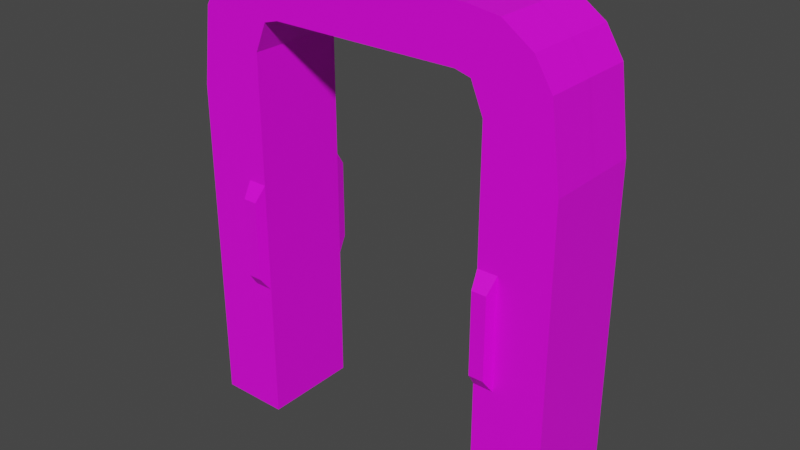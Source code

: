 # Source: door2.blend  (saved by Blender 2.92.15; exported with 4.5.12 LTS)
import bpy
from mathutils import Matrix  # noqa: F401  (used for matrix-valued properties, if any)

bpy.ops.wm.read_factory_settings(use_empty=True)
scene = bpy.context.scene
scene.name = 'Scene'

# ---- collections
col_collection = bpy.data.collections.new('Collection'); scene.collection.children.link(col_collection)

# ---- images (referenced by path relative to the original .blend; pixels are not part of the script)
import os
ASSET_DIR = os.environ.get("B2B_ASSET_DIR", "")  # directory of the original .blend (textures are referenced by path, not embedded)
HERE = os.path.dirname(os.path.abspath(__file__))  # packed textures are extracted next to this script under _unpacked/

def load_image(name, relpath, width, height, colorspace="sRGB"):
    """Load a texture the original file referenced (path relative to the .blend, or extracted next to this script)."""
    p = next((c for c in (os.path.join(HERE, relpath), os.path.join(ASSET_DIR, relpath)) if relpath and os.path.exists(c)), "")
    if p:
        img = bpy.data.images.load(p, check_existing=True)
        img.name = name
    else:  # same state as the original file: an image datablock whose file is absent (Cycles renders it pink)
        img = bpy.data.images.new(name, width, height)
        img.source = "FILE"
        img.filepath = "//" + (relpath or name)
    img.colorspace_settings.name = colorspace
    return img
img_metal_grating_jpg = load_image('metal_grating.jpg', 'metal_grating.jpg', 1024, 1024, 'sRGB')

# ---- materials (node trees are filled in below, after node groups)
mat_material_001 = bpy.data.materials.new('Material.001')
mat_material_001.use_transparent_shadow = False

# ---- material node trees
mat_material_001.use_nodes = True; mat_material_001.node_tree.nodes.clear()
_N = mat_material_001.node_tree.nodes; _L = mat_material_001.node_tree.links
n0 = _N.new('ShaderNodeBsdfPrincipled'); n0.name = 'Principled BSDF'; n0.location = (10, 300)
n0.distribution = 'GGX'
n0.subsurface_method = 'BURLEY'
n0.inputs[3].default_value = 1.45
n0.inputs[27].default_value = (0.0, 0.0, 0.0, 1.0)
n0.inputs[28].default_value = 1.0
n1 = _N.new('ShaderNodeOutputMaterial'); n1.name = 'Material Output'; n1.location = (300, 300)
n2 = _N.new('ShaderNodeTexImage'); n2.name = 'Image Texture'; n2.location = (-669, 154)
n2.image = img_metal_grating_jpg
_L.new(n0.outputs[0], n1.inputs[0])
_L.new(n2.outputs[0], n0.inputs[0])
n1.is_active_output = True

# ---- world
world_world = bpy.data.worlds.new('World'); scene.world = world_world
world_world.use_nodes = True; world_world.node_tree.nodes.clear()
_N = world_world.node_tree.nodes; _L = world_world.node_tree.links
n0 = _N.new('ShaderNodeOutputWorld'); n0.name = 'World Output'; n0.location = (300, 300)
n1 = _N.new('ShaderNodeBackground'); n1.name = 'Background'; n1.location = (10, 300)
n1.inputs[0].default_value = (0.05088, 0.05088, 0.05088, 1.0)
_L.new(n1.outputs[0], n0.inputs[0])
n0.is_active_output = True
world_world.color = (0.05088, 0.05088, 0.05088)
world_world.use_sun_shadow = False
world_world.sun_shadow_jitter_overblur = 0.0

# ---- meshes
me_cube_001 = bpy.data.meshes.new('Cube.001')
me_cube_001.from_pydata([(-0.8478, -0.9927, -0.9927), (-0.8019, -0.9927, 0.8404), (-0.8478, -0.9927, 0.4964), (-0.5935, -0.9927, 1.055), (-0.5378, -0.9927, -0.9927), (-0.5378, -0.9927, -0.2538), (-0.5378, -0.9927, 0.6985), (-0.4528, -0.9927, 1.076), (-0.5378, -0.9927, -0.3612), (-0.5378, -0.9927, 0.1306), (-0.6251, -0.9927, 0.1306), (-0.6251, -0.9927, -0.3612), (-0.5494, -1.211, -0.2957), (-0.5494, -1.211, 0.06507), (-0.6134, -1.211, 0.06507), (-0.6134, -1.211, -0.2957), (-0.7254, -0.9927, 0.9636), (-0.4166, -0.9927, 0.8461), (-0.4841, -0.9927, 0.8278), (-0.4528, 0.002492, 1.076), (-0.5935, 0.002492, 1.055), (-0.8019, 0.002492, 0.8404), (-0.8478, 0.002492, 0.4964), (-0.7254, 0.002492, 0.9636), (-0.8478, 0.9927, -0.9927), (-0.8019, 0.9927, 0.8404), (-0.8478, 0.9927, 0.4964), (-0.5935, 0.9927, 1.055), (-0.5378, 0.9927, -0.9927), (-0.5378, 0.9927, -0.2538), (-0.5378, 0.9927, 0.6985), (-0.4528, 0.9927, 1.076), (-0.5378, 0.9927, -0.3612), (-0.5378, 0.9927, 0.1306), (-0.6251, 0.9927, 0.1306), (-0.6251, 0.9927, -0.3612), (-0.5494, 1.211, -0.2957), (-0.5494, 1.211, 0.06507), (-0.6134, 1.211, 0.06507), (-0.6134, 1.211, -0.2957), (-0.7254, 0.9927, 0.9636), (-0.4166, 0.9927, 0.8461), (-0.4841, 0.9927, 0.8278), (-0.4528, -0.002492, 1.076), (-0.5935, -0.002492, 1.055), (-0.8019, -0.002492, 0.8404), (-0.8478, -0.002492, 0.4964), (-0.7254, -0.002492, 0.9636), (0.8478, -0.9927, -0.9927), (0.8019, -0.9927, 0.8404), (0.8478, -0.9927, 0.4964), (0.5935, -0.9927, 1.055), (0.5378, -0.9927, -0.9927), (0.5378, -0.9927, -0.2538), (0.5378, -0.9927, 0.6985), (0.4528, -0.9927, 1.076), (0.5378, -0.9927, -0.3612), (0.5378, -0.9927, 0.1306), (0.6251, -0.9927, 0.1306), (0.6251, -0.9927, -0.3612), (0.5494, -1.211, -0.2957), (0.5494, -1.211, 0.06507), (0.6134, -1.211, 0.06507), (0.6134, -1.211, -0.2957), (0.7254, -0.9927, 0.9636), (0.0, -0.9927, 0.8455), (0.4166, -0.9927, 0.8461), (0.4841, -0.9927, 0.8278), (0.4528, 0.002492, 1.076), (0.5935, 0.002492, 1.055), (0.8019, 0.002492, 0.8404), (0.8478, 0.002492, 0.4964), (0.7254, 0.002492, 0.9636), (0.8478, 0.9927, -0.9927), (0.8019, 0.9927, 0.8404), (0.8478, 0.9927, 0.4964), (0.5935, 0.9927, 1.055), (0.5378, 0.9927, -0.9927), (0.5378, 0.9927, -0.2538), (0.5378, 0.9927, 0.6985), (0.4528, 0.9927, 1.076), (0.5378, 0.9927, -0.3612), (0.5378, 0.9927, 0.1306), (0.6251, 0.9927, 0.1306), (0.6251, 0.9927, -0.3612), (0.5494, 1.211, -0.2957), (0.5494, 1.211, 0.06507), (0.6134, 1.211, 0.06507), (0.6134, 1.211, -0.2957), (0.7254, 0.9927, 0.9636), (0.0, 0.9927, 0.8455), (0.4166, 0.9927, 0.8461), (0.4841, 0.9927, 0.8278), (0.4528, -0.002492, 1.076), (0.5935, -0.002492, 1.055), (0.8019, -0.002492, 0.8404), (0.8478, -0.002492, 0.4964), (0.7254, -0.002492, 0.9636)], [(5, 4), (29, 28), (53, 52), (78, 77)], [(20, 3, 7, 19), (42, 18, 6, 30), (13, 14, 15, 12), (11, 8, 12, 15), (9, 10, 14, 13), (10, 11, 15, 14), (8, 9, 13, 12), (1, 16, 23, 21), (16, 3, 20, 23), (1, 21, 22, 2), (90, 91, 92, 67, 66, 65, 17, 18, 42, 41), (44, 43, 31, 27), (43, 93, 80, 31), (37, 36, 39, 38), (35, 39, 36, 32), (33, 37, 38, 34), (34, 38, 39, 35), (32, 36, 37, 33), (64, 51, 55, 7, 3, 16, 1, 2, 0, 4, 6, 18, 17, 65, 66, 67, 54, 52, 48, 50, 49), (25, 45, 47, 40), (40, 47, 44, 27), (25, 26, 46, 45), (7, 55, 68, 19), (0, 2, 22, 26, 24), (89, 74, 75, 73, 77, 79, 92, 91, 90, 41, 42, 30, 28, 24, 26, 25, 40, 27, 31, 80, 76), (6, 30, 33, 29, 32, 28, 4, 8, 5, 9), (69, 68, 55, 51), (92, 79, 54, 67), (61, 60, 63, 62), (59, 63, 60, 56), (57, 61, 62, 58), (58, 62, 63, 59), (56, 60, 61, 57), (49, 70, 72, 64), (64, 72, 69, 51), (49, 50, 71, 70), (94, 76, 80, 93), (86, 87, 88, 85), (84, 81, 85, 88), (82, 83, 87, 86), (83, 84, 88, 87), (81, 82, 86, 85), (74, 89, 97, 95), (89, 76, 94, 97), (74, 95, 96, 75), (48, 73, 75, 71, 50), (54, 57, 53, 56, 52, 77, 81, 78, 82, 79)])
_uv = me_cube_001.uv_layers.new(name='UVMap')
_uv.uv.foreach_set('vector', [0.8125, 0.6247, 0.8125, 0.75, 0.7812, 0.75, 0.7812, 0.6247, 0.0, 0.0, 0.0, 0.0, 0.0, 0.0, 0.0, 0.0, 0.0, 0.0, 0.1692, 0.09817, 0.1124, 0.1479, 0.0, 0.0, 0.1124, 0.1479, 0.0, 0.0, 0.0, 0.0, 0.1124, 0.1479, 0.0, 0.0, 0.1692, 0.09817, 0.1692, 0.09817, 0.0, 0.0, 0.1692, 0.09817, 0.1124, 0.1479, 0.1124, 0.1479, 0.1692, 0.09817, 0.0, 0.0, 0.0, 0.0, 0.0, 0.0, 0.0, 0.0, 0.875, 0.75, 0.8439, 0.75, 0.8439, 0.6247, 0.875, 0.6247, 0.8439, 0.75, 0.8125, 0.75, 0.8125, 0.6247, 0.8439, 0.6247, 0.625, 0.0, 0.625, 0.1253, 0.5625, 0.1253, 0.5625, 0.0, 0.0, 0.0, 0.0, 0.0, 0.0, 0.0, 0.0, 0.0, 0.0, 0.0, 0.0, 0.0, 0.0, 0.0, 0.0, 0.0, 0.0, 0.0, 0.0, 0.0, 0.8125, 0.6247, 0.7812, 0.6247, 0.7812, 0.75, 0.8125, 0.75, 0.7812, 0.6247, 0.7812, 0.6247, 0.7812, 0.75, 0.7812, 0.75, 0.0, 0.0, 0.0, 0.0, 0.1124, 0.1479, 0.1692, 0.09817, 0.1124, 0.1479, 0.1124, 0.1479, 0.0, 0.0, 0.0, 0.0, 0.0, 0.0, 0.0, 0.0, 0.1692, 0.09817, 0.1692, 0.09817, 0.1692, 0.09817, 0.1692, 0.09817, 0.1124, 0.1479, 0.1124, 0.1479, 0.0, 0.0, 0.0, 0.0, 0.0, 0.0, 0.0, 0.0, 0.8439, 0.75, 0.8125, 0.75, 0.7812, 0.75, 0.7812, 0.75, 0.8125, 0.75, 0.8439, 0.75, 0.625, 0.0, 0.5625, 0.0, 0.125, 0.75, 0.1875, 0.75, 0.0, 0.0, 0.0, 0.0, 0.0, 0.0, 0.0, 0.0, 0.0, 0.0, 0.0, 0.0, 0.0, 0.0, 0.1875, 0.75, 0.125, 0.75, 0.5625, 0.0, 0.625, 0.0, 0.875, 0.75, 0.875, 0.6247, 0.8439, 0.6247, 0.8439, 0.75, 0.8439, 0.75, 0.8439, 0.6247, 0.8125, 0.6247, 0.8125, 0.75, 0.625, 0.0, 0.5625, 0.0, 0.5625, 0.1253, 0.625, 0.1253, 0.7812, 0.75, 0.7812, 0.75, 0.7812, 0.6247, 0.7812, 0.6247, 0.125, 0.75, 0.5625, 0.0, 0.5625, 0.1253, 0.5625, 0.0, 0.125, 0.75, 0.8439, 0.75, 0.625, 0.0, 0.5625, 0.0, 0.125, 0.75, 0.1875, 0.75, 0.0, 0.0, 0.0, 0.0, 0.0, 0.0, 0.0, 0.0, 0.0, 0.0, 0.0, 0.0, 0.0, 0.0, 0.1875, 0.75, 0.125, 0.75, 0.5625, 0.0, 0.625, 0.0, 0.8439, 0.75, 0.8125, 0.75, 0.7812, 0.75, 0.7812, 0.75, 0.8125, 0.75, 0.0, 0.0, 0.0, 0.0, 0.0, 0.0, 0.0, 0.0, 0.0, 0.0, 0.0, 0.0, 0.0, 0.0, 0.0, 0.0, 0.0, 0.0, 0.0, 0.0, 0.8125, 0.6247, 0.7812, 0.6247, 0.7812, 0.75, 0.8125, 0.75, 0.0, 0.0, 0.0, 0.0, 0.0, 0.0, 0.0, 0.0, 0.0, 0.0, 0.0, 0.0, 0.1124, 0.1479, 0.1692, 0.09817, 0.1124, 0.1479, 0.1124, 0.1479, 0.0, 0.0, 0.0, 0.0, 0.0, 0.0, 0.0, 0.0, 0.1692, 0.09817, 0.1692, 0.09817, 0.1692, 0.09817, 0.1692, 0.09817, 0.1124, 0.1479, 0.1124, 0.1479, 0.0, 0.0, 0.0, 0.0, 0.0, 0.0, 0.0, 0.0, 0.875, 0.75, 0.875, 0.6247, 0.8439, 0.6247, 0.8439, 0.75, 0.8439, 0.75, 0.8439, 0.6247, 0.8125, 0.6247, 0.8125, 0.75, 0.625, 0.0, 0.5625, 0.0, 0.5625, 0.1253, 0.625, 0.1253, 0.8125, 0.6247, 0.8125, 0.75, 0.7812, 0.75, 0.7812, 0.6247, 0.0, 0.0, 0.1692, 0.09817, 0.1124, 0.1479, 0.0, 0.0, 0.1124, 0.1479, 0.0, 0.0, 0.0, 0.0, 0.1124, 0.1479, 0.0, 0.0, 0.1692, 0.09817, 0.1692, 0.09817, 0.0, 0.0, 0.1692, 0.09817, 0.1124, 0.1479, 0.1124, 0.1479, 0.1692, 0.09817, 0.0, 0.0, 0.0, 0.0, 0.0, 0.0, 0.0, 0.0, 0.875, 0.75, 0.8439, 0.75, 0.8439, 0.6247, 0.875, 0.6247, 0.8439, 0.75, 0.8125, 0.75, 0.8125, 0.6247, 0.8439, 0.6247, 0.625, 0.0, 0.625, 0.1253, 0.5625, 0.1253, 0.5625, 0.0, 0.125, 0.75, 0.125, 0.75, 0.5625, 0.0, 0.5625, 0.1253, 0.5625, 0.0, 0.0, 0.0, 0.0, 0.0, 0.0, 0.0, 0.0, 0.0, 0.0, 0.0, 0.0, 0.0, 0.0, 0.0, 0.0, 0.0, 0.0, 0.0, 0.0, 0.0])
me_cube_001.materials.append(mat_material_001)
me_cube_001.use_remesh_fix_poles = True
me_cube_001.use_remesh_preserve_attributes = False
me_cube_001.use_mirror_x = True
me_cube_001.use_mirror_vertex_groups = False
me_cube_001.update()

# ---- objects
ob_empty = bpy.data.objects.new('Empty', None)
ob_rounddoor = bpy.data.objects.new('rounddoor', me_cube_001)

# ---- transforms, parenting, visibility, modifiers, constraints
ob_empty.location = (0.0, 1.751, 0.0942)
ob_empty.rotation_euler = (4.712, 3.142, 0.0)
ob_empty.scale = (1.062, 1.062, 1.062)
ob_empty.empty_display_type = 'IMAGE'
ob_empty.empty_display_size = 5.0
ob_empty.lineart.crease_threshold = 0.0
ob_rounddoor.location = (0.0, 0.0, 0.0)
ob_rounddoor.scale = (0.8136, 0.1786, 0.8136)
ob_rounddoor.lineart.crease_threshold = 0.0
ob_rounddoor.use_mesh_mirror_x = True

# ---- collection membership
col_collection.objects.link(ob_empty)
col_collection.objects.link(ob_rounddoor)

# ---- scene / render settings (as saved in the file)
scene.frame_start = 1; scene.frame_end = 250; scene.frame_set(3)
scene.render.engine = 'BLENDER_EEVEE_NEXT'
scene.cycles.use_denoising = False
scene.cycles.samples = 128
scene.cycles.sampling_pattern = 'TABULATED_SOBOL'
scene.cycles.use_adaptive_sampling = False
scene.cycles.use_light_tree = False
scene.view_settings.view_transform = 'Filmic'
bpy.context.view_layer.update()

# ---- added for rendering (the .blend has no active camera and no usable light): camera, sun
cam_auto = bpy.data.cameras.new('AutoCamera')
cam_auto.lens = 50.0
cam_auto.sensor_width = 36.0
cam_auto.clip_end = 1000.0
ob_auto_camera = bpy.data.objects.new('AutoCamera', cam_auto)
scene.collection.objects.link(ob_auto_camera)
ob_auto_camera.location = (2.05267, -2.46321, 1.67585)
ob_auto_camera.rotation_euler = (1.09748, -7.21219e-08, 0.694738)
scene.camera = ob_auto_camera
light_auto_sun = bpy.data.lights.new('AutoSun', 'SUN')
light_auto_sun.energy = 3.0
light_auto_sun.angle = 0.0523599
ob_auto_sun = bpy.data.objects.new('AutoSun', light_auto_sun)
scene.collection.objects.link(ob_auto_sun)
ob_auto_sun.rotation_euler = (0.872665, 0.174533, 0.523599)
bpy.context.view_layer.update()
